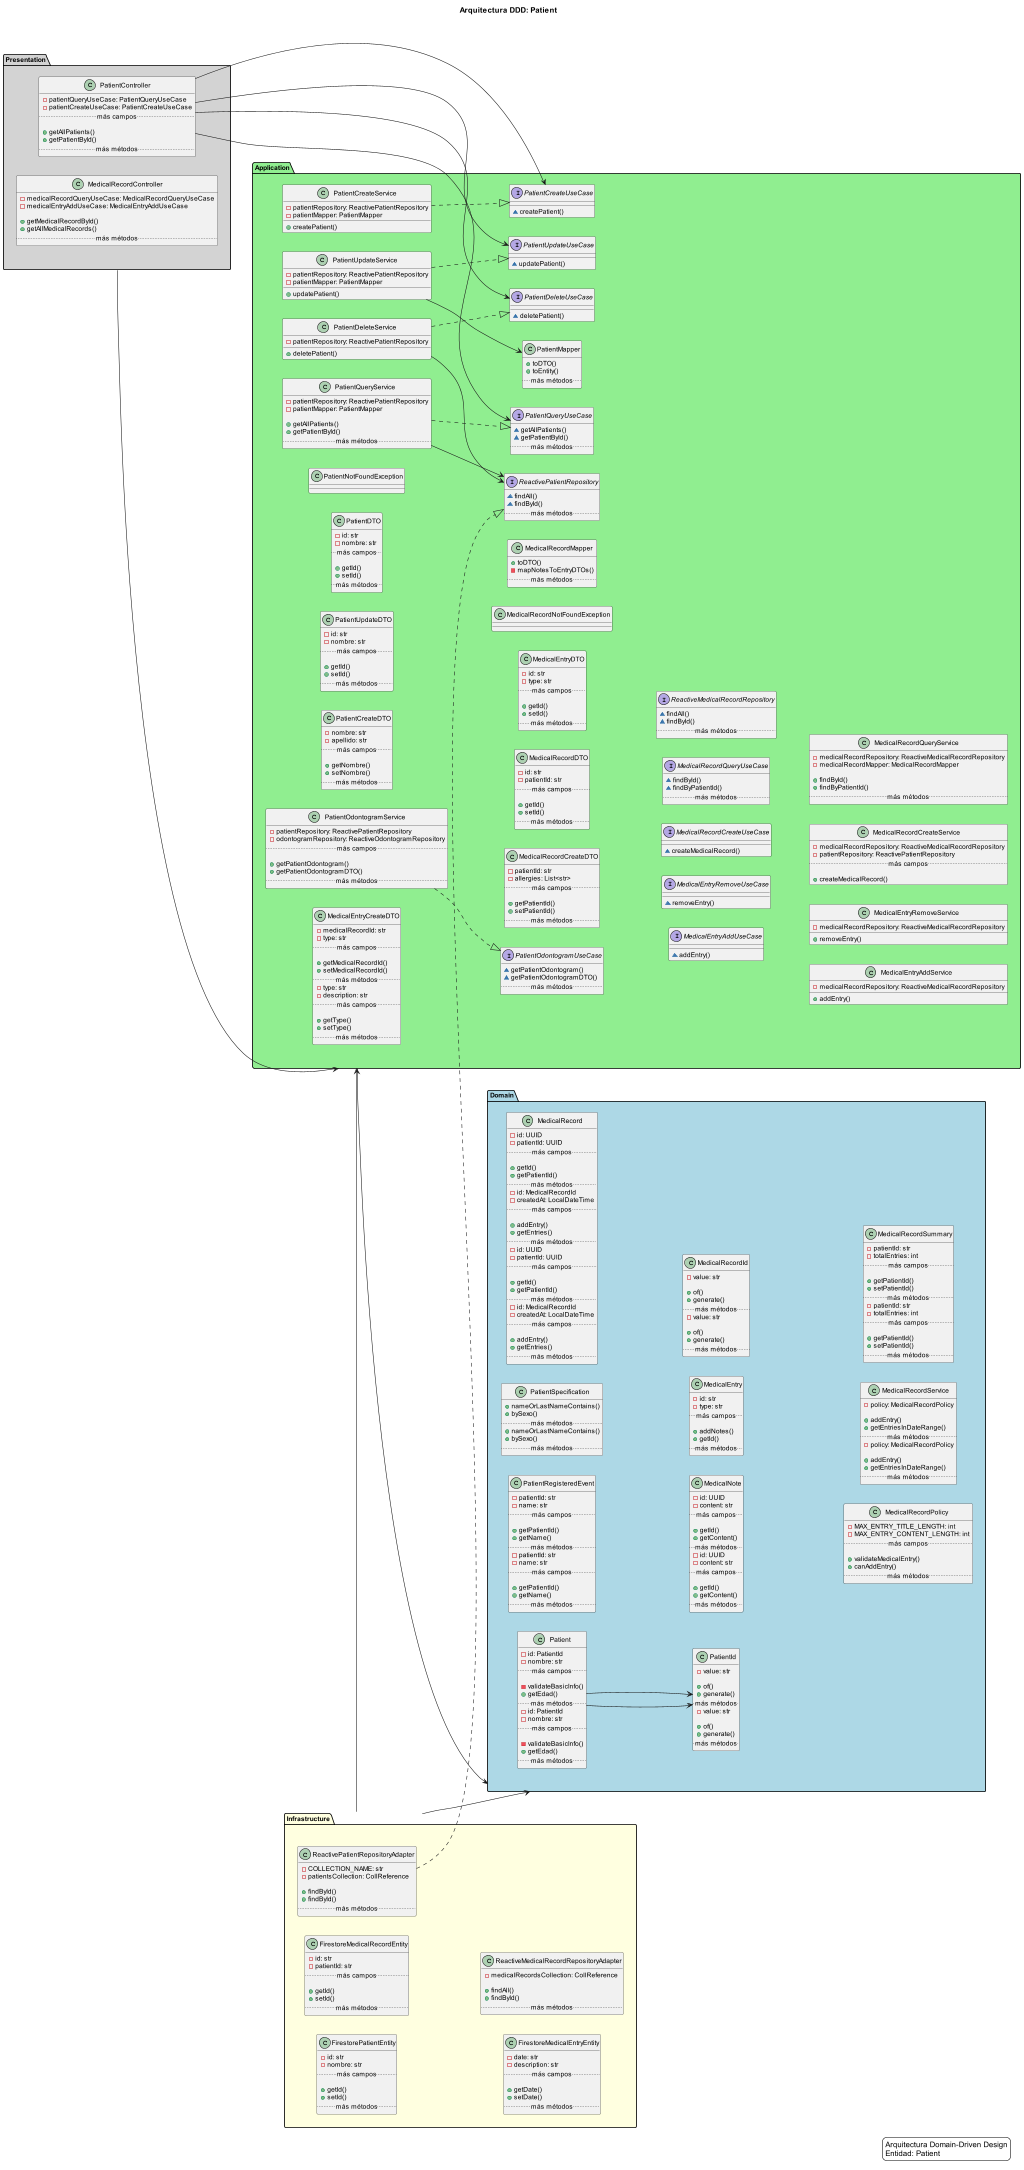

The diagram above was rendered by PlantUML. Its source (embedded in the PNG):
@startuml

title Arquitectura DDD: Patient

skinparam backgroundColor white
skinparam defaultFontName Arial
skinparam defaultFontSize 12
scale max 1024 width
left to right direction

package "Presentation" as presentation #lightgray {
  class PatientController {
    - patientQueryUseCase: PatientQueryUseCase
    - patientCreateUseCase: PatientCreateUseCase
    .. más campos ..

    + getAllPatients()
    + getPatientById()
    .. más métodos ..
  }
  class MedicalRecordController {
    - medicalRecordQueryUseCase: MedicalRecordQueryUseCase
    - medicalEntryAddUseCase: MedicalEntryAddUseCase

    + getMedicalRecordById()
    + getAllMedicalRecords()
    .. más métodos ..
  }
}

package "Application" as application #lightgreen {
  class PatientCreateDTO {
    - nombre: str
    - apellido: str
    .. más campos ..

    + getNombre()
    + setNombre()
    .. más métodos ..
  }
  class PatientUpdateDTO {
    - id: str
    - nombre: str
    .. más campos ..

    + getId()
    + setId()
    .. más métodos ..
  }
  class PatientDTO {
    - id: str
    - nombre: str
    .. más campos ..

    + getId()
    + setId()
    .. más métodos ..
  }
  class PatientNotFoundException
  class PatientMapper {
    + toDTO()
    + toEntity()
    .. más métodos ..
  }
  interface PatientCreateUseCase {
    ~ createPatient()
  }
  interface PatientDeleteUseCase {
    ~ deletePatient()
  }
  interface PatientOdontogramUseCase {
    ~ getPatientOdontogram()
    ~ getPatientOdontogramDTO()
    .. más métodos ..
  }
  interface PatientQueryUseCase {
    ~ getAllPatients()
    ~ getPatientById()
    .. más métodos ..
  }
  interface PatientUpdateUseCase {
    ~ updatePatient()
  }
  interface ReactivePatientRepository {
    ~ findAll()
    ~ findById()
    .. más métodos ..
  }
  class PatientCreateService {
    - patientRepository: ReactivePatientRepository
    - patientMapper: PatientMapper

    + createPatient()
  }
  class PatientDeleteService {
    - patientRepository: ReactivePatientRepository

    + deletePatient()
  }
  class PatientOdontogramService {
    - patientRepository: ReactivePatientRepository
    - odontogramRepository: ReactiveOdontogramRepository
    .. más campos ..

    + getPatientOdontogram()
    + getPatientOdontogramDTO()
    .. más métodos ..
  }
  class PatientQueryService {
    - patientRepository: ReactivePatientRepository
    - patientMapper: PatientMapper

    + getAllPatients()
    + getPatientById()
    .. más métodos ..
  }
  class PatientUpdateService {
    - patientRepository: ReactivePatientRepository
    - patientMapper: PatientMapper

    + updatePatient()
  }
  class MedicalEntryCreateDTO {
    - medicalRecordId: str
    - type: str
    .. más campos ..

    + getMedicalRecordId()
    + setMedicalRecordId()
    .. más métodos ..
  }
  class MedicalRecordCreateDTO {
    - patientId: str
    - allergies: List<str>
    .. más campos ..

    + getPatientId()
    + setPatientId()
    .. más métodos ..
  }
  class MedicalEntryCreateDTO {
    - type: str
    - description: str
    .. más campos ..

    + getType()
    + setType()
    .. más métodos ..
  }
  class MedicalRecordDTO {
    - id: str
    - patientId: str
    .. más campos ..

    + getId()
    + setId()
    .. más métodos ..
  }
  class MedicalEntryDTO {
    - id: str
    - type: str
    .. más campos ..

    + getId()
    + setId()
    .. más métodos ..
  }
  class MedicalRecordNotFoundException
  class MedicalRecordMapper {
    + toDTO()
    - mapNotesToEntryDTOs()
    .. más métodos ..
  }
  interface MedicalEntryAddUseCase {
    ~ addEntry()
  }
  interface MedicalEntryRemoveUseCase {
    ~ removeEntry()
  }
  interface MedicalRecordCreateUseCase {
    ~ createMedicalRecord()
  }
  interface MedicalRecordQueryUseCase {
    ~ findById()
    ~ findByPatientId()
    .. más métodos ..
  }
  interface ReactiveMedicalRecordRepository {
    ~ findAll()
    ~ findById()
    .. más métodos ..
  }
  class MedicalEntryAddService {
    - medicalRecordRepository: ReactiveMedicalRecordRepository

    + addEntry()
  }
  class MedicalEntryRemoveService {
    - medicalRecordRepository: ReactiveMedicalRecordRepository

    + removeEntry()
  }
  class MedicalRecordCreateService {
    - medicalRecordRepository: ReactiveMedicalRecordRepository
    - patientRepository: ReactivePatientRepository
    .. más campos ..

    + createMedicalRecord()
  }
  class MedicalRecordQueryService {
    - medicalRecordRepository: ReactiveMedicalRecordRepository
    - medicalRecordMapper: MedicalRecordMapper

    + findById()
    + findByPatientId()
    .. más métodos ..
  }
}

package "Domain" as domain #lightblue {
  class PatientRegisteredEvent {
    - patientId: str
    - name: str
    .. más campos ..

    + getPatientId()
    + getName()
    .. más métodos ..
  }
  class Patient {
    - id: PatientId
    - nombre: str
    .. más campos ..

    - validateBasicInfo()
    + getEdad()
    .. más métodos ..
  }
  class PatientId {
    - value: str

    + of()
    + generate()
    .. más métodos ..
  }
  class PatientSpecification {
    + nameOrLastNameContains()
    + bySexo()
    .. más métodos ..
  }
  class PatientRegisteredEvent {
    - patientId: str
    - name: str
    .. más campos ..

    + getPatientId()
    + getName()
    .. más métodos ..
  }
  class Patient {
    - id: PatientId
    - nombre: str
    .. más campos ..

    - validateBasicInfo()
    + getEdad()
    .. más métodos ..
  }
  class PatientId {
    - value: str

    + of()
    + generate()
    .. más métodos ..
  }
  class PatientSpecification {
    + nameOrLastNameContains()
    + bySexo()
    .. más métodos ..
  }
  class MedicalRecord {
    - id: UUID
    - patientId: UUID
    .. más campos ..

    + getId()
    + getPatientId()
    .. más métodos ..
  }
  class MedicalNote {
    - id: UUID
    - content: str
    .. más campos ..

    + getId()
    + getContent()
    .. más métodos ..
  }
  class MedicalEntry {
    - id: str
    - type: str
    .. más campos ..

    + addNotes()
    + getId()
    .. más métodos ..
  }
  class MedicalRecord {
    - id: MedicalRecordId
    - createdAt: LocalDateTime
    .. más campos ..

    + addEntry()
    + getEntries()
    .. más métodos ..
  }
  class MedicalRecordId {
    - value: str

    + of()
    + generate()
    .. más métodos ..
  }
  class MedicalRecordPolicy {
    - MAX_ENTRY_TITLE_LENGTH: int
    - MAX_ENTRY_CONTENT_LENGTH: int
    .. más campos ..

    + validateMedicalEntry()
    + canAddEntry()
    .. más métodos ..
  }
  class MedicalRecordService {
    - policy: MedicalRecordPolicy

    + addEntry()
    + getEntriesInDateRange()
    .. más métodos ..
  }
  class MedicalRecordSummary {
    - patientId: str
    - totalEntries: int
    .. más campos ..

    + getPatientId()
    + setPatientId()
    .. más métodos ..
  }
  class MedicalRecord {
    - id: UUID
    - patientId: UUID
    .. más campos ..

    + getId()
    + getPatientId()
    .. más métodos ..
  }
  class MedicalNote {
    - id: UUID
    - content: str
    .. más campos ..

    + getId()
    + getContent()
    .. más métodos ..
  }
  class MedicalRecord {
    - id: MedicalRecordId
    - createdAt: LocalDateTime
    .. más campos ..

    + addEntry()
    + getEntries()
    .. más métodos ..
  }
  class MedicalRecordId {
    - value: str

    + of()
    + generate()
    .. más métodos ..
  }
  class MedicalRecordService {
    - policy: MedicalRecordPolicy

    + addEntry()
    + getEntriesInDateRange()
    .. más métodos ..
  }
  class MedicalRecordSummary {
    - patientId: str
    - totalEntries: int
    .. más campos ..

    + getPatientId()
    + setPatientId()
    .. más métodos ..
  }
}

package "Infrastructure" as infrastructure #lightyellow {
  class FirestorePatientEntity {
    - id: str
    - nombre: str
    .. más campos ..

    + getId()
    + setId()
    .. más métodos ..
  }
  class ReactivePatientRepositoryAdapter {
    - COLLECTION_NAME: str
    - patientsCollection: CollReference

    + findById()
    + findById()
    .. más métodos ..
  }
  class FirestoreMedicalRecordEntity {
    - id: str
    - patientId: str
    .. más campos ..

    + getId()
    + setId()
    .. más métodos ..
  }
  class FirestoreMedicalEntryEntity {
    - date: str
    - description: str
    .. más campos ..

    + getDate()
    + setDate()
    .. más métodos ..
  }
  class ReactiveMedicalRecordRepositoryAdapter {
    - medicalRecordsCollection: CollReference

    + findAll()
    + findById()
    .. más métodos ..
  }
}

' Dependencias entre capas de arquitectura
presentation --> application
application --> domain
infrastructure --> domain
infrastructure --> application

' Relaciones entre clases principales
Patient --> PatientId
Patient --> PatientId
ReactivePatientRepositoryAdapter ..|> ReactivePatientRepository
PatientController --> PatientCreateUseCase
PatientController --> PatientUpdateUseCase
PatientController --> PatientDeleteUseCase
PatientController --> PatientQueryUseCase
PatientDeleteService ..|> PatientDeleteUseCase
PatientOdontogramService ..|> PatientOdontogramUseCase
PatientUpdateService ..|> PatientUpdateUseCase
PatientCreateService ..|> PatientCreateUseCase
PatientQueryService ..|> PatientQueryUseCase
PatientDeleteService --> ReactivePatientRepository
PatientUpdateService --> PatientMapper
PatientQueryService --> ReactivePatientRepository
legend right
  Arquitectura Domain-Driven Design
  Entidad: Patient
endlegend

@enduml